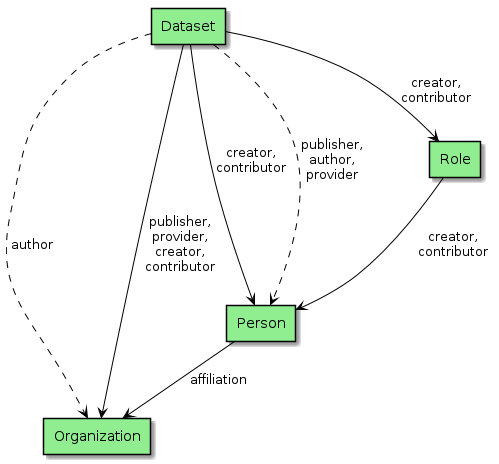

The diagram above was rendered by PlantUML. Its source (embedded in the PNG):
@startuml

skinparam usecase {
BackgroundColor LightBlue
BorderColor Black
  ArrowColor Black
  linetype Ortho
}

skinparam agent {
BackgroundColor LightGreen
BorderColor Black
ArrowColor Black
linetype Ortho
}

agent Dataset
agent Organization
agent Person
agent Role


Dataset ..> Organization : "author"
Dataset --> Organization : "publisher,\nprovider,\ncreator,\ncontributor"

Dataset --> Person : "creator,\ncontributor"
Dataset --> Role : "creator,\ncontributor"
Role --> Person : "creator,\ncontributor"
Dataset ..> Person : "publisher,\nauthor,\nprovider"

Person --> Organization: "affiliation"
@enduml